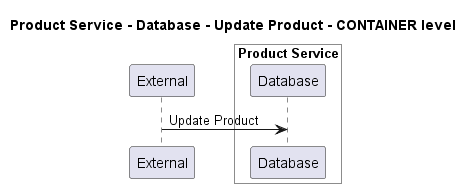

The diagram above was rendered by PlantUML. Its source (embedded in the PNG):
@startuml
!pragma layout smetana

title Product Service - Database - Update Product - CONTAINER level

participant "External" as C4InterFlow.SoftwareSystems.ExternalSystem

box "Product Service" #White
    participant "Database" as ECommercePlatform.SoftwareSystems.ProductService.Containers.Database
end box


C4InterFlow.SoftwareSystems.ExternalSystem -> ECommercePlatform.SoftwareSystems.ProductService.Containers.Database : Update Product


@enduml